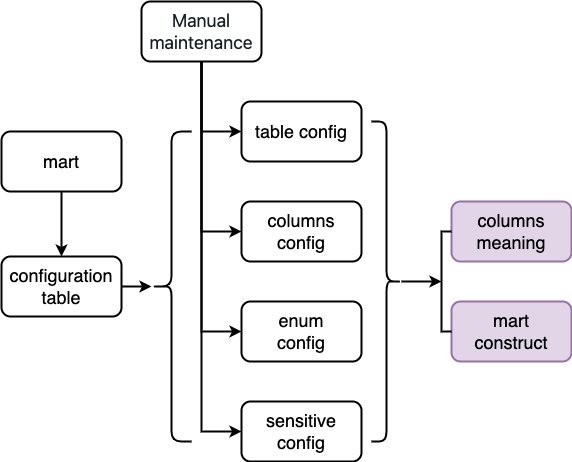

The diagram above was exported from draw.io. Its source (the exported page's mxGraphModel, read from the mxfile embedded in the PNG):
<mxGraphModel dx="1234" dy="699" grid="1" gridSize="10" guides="1" tooltips="1" connect="1" arrows="1" fold="1" page="1" pageScale="1" pageWidth="827" pageHeight="1169" math="0" shadow="0">
  <root>
    <mxCell id="0" />
    <mxCell id="1" parent="0" />
    <mxCell id="50tS_n5NFU9dcfElcbDG-9" value="" style="edgeStyle=orthogonalEdgeStyle;rounded=0;orthogonalLoop=1;jettySize=auto;html=1;fontSize=18;strokeWidth=2;" edge="1" parent="1" source="50tS_n5NFU9dcfElcbDG-1" target="50tS_n5NFU9dcfElcbDG-2">
      <mxGeometry relative="1" as="geometry" />
    </mxCell>
    <mxCell id="50tS_n5NFU9dcfElcbDG-1" value="&lt;font style=&quot;font-size: 18px;&quot;&gt;mart&lt;/font&gt;" style="rounded=1;whiteSpace=wrap;html=1;strokeWidth=2;" vertex="1" parent="1">
      <mxGeometry x="190" y="160" width="120" height="60" as="geometry" />
    </mxCell>
    <mxCell id="50tS_n5NFU9dcfElcbDG-11" value="" style="edgeStyle=orthogonalEdgeStyle;rounded=0;orthogonalLoop=1;jettySize=auto;html=1;fontSize=18;strokeWidth=2;" edge="1" parent="1" source="50tS_n5NFU9dcfElcbDG-2" target="50tS_n5NFU9dcfElcbDG-10">
      <mxGeometry relative="1" as="geometry" />
    </mxCell>
    <mxCell id="50tS_n5NFU9dcfElcbDG-2" value="&lt;font style=&quot;font-size: 18px;&quot;&gt;configuration&lt;br&gt;table&lt;br&gt;&lt;/font&gt;" style="rounded=1;whiteSpace=wrap;html=1;strokeWidth=2;" vertex="1" parent="1">
      <mxGeometry x="190" y="285" width="120" height="60" as="geometry" />
    </mxCell>
    <mxCell id="50tS_n5NFU9dcfElcbDG-3" value="&lt;font style=&quot;font-size: 18px;&quot;&gt;table config&lt;br&gt;&lt;/font&gt;" style="rounded=1;whiteSpace=wrap;html=1;strokeWidth=2;" vertex="1" parent="1">
      <mxGeometry x="430" y="130" width="120" height="60" as="geometry" />
    </mxCell>
    <mxCell id="50tS_n5NFU9dcfElcbDG-4" value="&lt;font style=&quot;font-size: 18px;&quot;&gt;columns config&lt;br&gt;&lt;/font&gt;" style="rounded=1;whiteSpace=wrap;html=1;strokeWidth=2;" vertex="1" parent="1">
      <mxGeometry x="430" y="230" width="120" height="60" as="geometry" />
    </mxCell>
    <mxCell id="50tS_n5NFU9dcfElcbDG-5" value="&lt;font style=&quot;font-size: 18px;&quot;&gt;enum&lt;br&gt;config&lt;br&gt;&lt;/font&gt;" style="rounded=1;whiteSpace=wrap;html=1;strokeWidth=2;" vertex="1" parent="1">
      <mxGeometry x="430" y="330" width="120" height="60" as="geometry" />
    </mxCell>
    <mxCell id="50tS_n5NFU9dcfElcbDG-6" value="&lt;font style=&quot;font-size: 18px;&quot;&gt;sensitive&lt;br&gt;config&lt;br&gt;&lt;/font&gt;" style="rounded=1;whiteSpace=wrap;html=1;strokeWidth=2;" vertex="1" parent="1">
      <mxGeometry x="430" y="430" width="120" height="60" as="geometry" />
    </mxCell>
    <mxCell id="50tS_n5NFU9dcfElcbDG-7" value="&lt;font style=&quot;font-size: 18px;&quot;&gt;columns meaning&lt;br&gt;&lt;/font&gt;" style="rounded=1;whiteSpace=wrap;html=1;strokeWidth=2;fillColor=#e1d5e7;strokeColor=#9673a6;" vertex="1" parent="1">
      <mxGeometry x="640" y="230" width="120" height="60" as="geometry" />
    </mxCell>
    <mxCell id="50tS_n5NFU9dcfElcbDG-8" value="&lt;font style=&quot;&quot;&gt;&lt;span style=&quot;font-size: 18px;&quot;&gt;mart&lt;/span&gt;&lt;br&gt;&lt;span style=&quot;font-size: 18px;&quot;&gt;construct&lt;/span&gt;&lt;br&gt;&lt;/font&gt;" style="rounded=1;whiteSpace=wrap;html=1;strokeWidth=2;fillColor=#e1d5e7;strokeColor=#9673a6;" vertex="1" parent="1">
      <mxGeometry x="640" y="330" width="120" height="60" as="geometry" />
    </mxCell>
    <mxCell id="50tS_n5NFU9dcfElcbDG-10" value="" style="shape=curlyBracket;whiteSpace=wrap;html=1;rounded=1;fontSize=18;strokeWidth=2;" vertex="1" parent="1">
      <mxGeometry x="340" y="160" width="40" height="310" as="geometry" />
    </mxCell>
    <mxCell id="50tS_n5NFU9dcfElcbDG-20" style="edgeStyle=orthogonalEdgeStyle;rounded=0;orthogonalLoop=1;jettySize=auto;html=1;entryX=0;entryY=0.5;entryDx=0;entryDy=0;fontSize=18;strokeWidth=2;" edge="1" parent="1" source="50tS_n5NFU9dcfElcbDG-12" target="50tS_n5NFU9dcfElcbDG-3">
      <mxGeometry relative="1" as="geometry" />
    </mxCell>
    <mxCell id="50tS_n5NFU9dcfElcbDG-21" style="edgeStyle=orthogonalEdgeStyle;rounded=0;orthogonalLoop=1;jettySize=auto;html=1;fontSize=18;strokeWidth=2;entryX=0;entryY=0.5;entryDx=0;entryDy=0;" edge="1" parent="1" source="50tS_n5NFU9dcfElcbDG-12" target="50tS_n5NFU9dcfElcbDG-4">
      <mxGeometry relative="1" as="geometry">
        <mxPoint x="400" y="200" as="targetPoint" />
      </mxGeometry>
    </mxCell>
    <mxCell id="50tS_n5NFU9dcfElcbDG-22" style="edgeStyle=orthogonalEdgeStyle;rounded=0;orthogonalLoop=1;jettySize=auto;html=1;entryX=0;entryY=0.5;entryDx=0;entryDy=0;fontSize=18;strokeWidth=2;" edge="1" parent="1" source="50tS_n5NFU9dcfElcbDG-12" target="50tS_n5NFU9dcfElcbDG-5">
      <mxGeometry relative="1" as="geometry" />
    </mxCell>
    <mxCell id="50tS_n5NFU9dcfElcbDG-23" style="edgeStyle=orthogonalEdgeStyle;rounded=0;orthogonalLoop=1;jettySize=auto;html=1;entryX=0;entryY=0.5;entryDx=0;entryDy=0;fontSize=18;strokeWidth=2;" edge="1" parent="1" source="50tS_n5NFU9dcfElcbDG-12" target="50tS_n5NFU9dcfElcbDG-6">
      <mxGeometry relative="1" as="geometry" />
    </mxCell>
    <mxCell id="50tS_n5NFU9dcfElcbDG-12" value="&lt;font style=&quot;&quot;&gt;&lt;span style=&quot;color: rgb(24, 32, 38); font-family: -apple-system, &amp;quot;system-ui&amp;quot;, &amp;quot;Segoe UI&amp;quot;, Roboto, Oxygen, Ubuntu, Cantarell, &amp;quot;Open Sans&amp;quot;, &amp;quot;Helvetica Neue&amp;quot;, Icons16, sans-serif; text-align: start; background-color: rgb(255, 255, 255);&quot;&gt;&lt;font style=&quot;font-size: 18px;&quot;&gt;Manual maintenance&lt;/font&gt;&lt;/span&gt;&lt;br&gt;&lt;/font&gt;" style="rounded=1;whiteSpace=wrap;html=1;strokeWidth=2;" vertex="1" parent="1">
      <mxGeometry x="330" y="30" width="120" height="60" as="geometry" />
    </mxCell>
    <mxCell id="50tS_n5NFU9dcfElcbDG-19" value="" style="edgeStyle=orthogonalEdgeStyle;rounded=0;orthogonalLoop=1;jettySize=auto;html=1;fontSize=18;strokeWidth=2;" edge="1" parent="1" source="50tS_n5NFU9dcfElcbDG-17" target="50tS_n5NFU9dcfElcbDG-18">
      <mxGeometry relative="1" as="geometry" />
    </mxCell>
    <mxCell id="50tS_n5NFU9dcfElcbDG-17" value="" style="shape=curlyBracket;whiteSpace=wrap;html=1;rounded=1;flipH=1;fontSize=18;strokeWidth=2;" vertex="1" parent="1">
      <mxGeometry x="560" y="150" width="30" height="320" as="geometry" />
    </mxCell>
    <mxCell id="50tS_n5NFU9dcfElcbDG-18" value="" style="strokeWidth=2;html=1;shape=mxgraph.flowchart.annotation_1;align=left;pointerEvents=1;fontSize=18;" vertex="1" parent="1">
      <mxGeometry x="630" y="260" width="10" height="100" as="geometry" />
    </mxCell>
  </root>
</mxGraphModel>